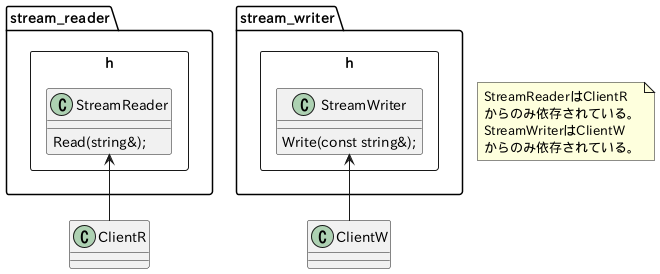

The diagram above was rendered by PlantUML. Its source (embedded in the PNG):
@startuml

rectangle stream_reader.h {
    class StreamReader {
        Read(string&);
    }
}

rectangle stream_writer.h {
    class StreamWriter {
        Write(const string&);
    }
}

ClientR -up-> StreamReader
ClientW -up-> StreamWriter

note as N
StreamReaderはClientR
からのみ依存されている。
StreamWriterはClientW
からのみ依存されている。
end note

@enduml